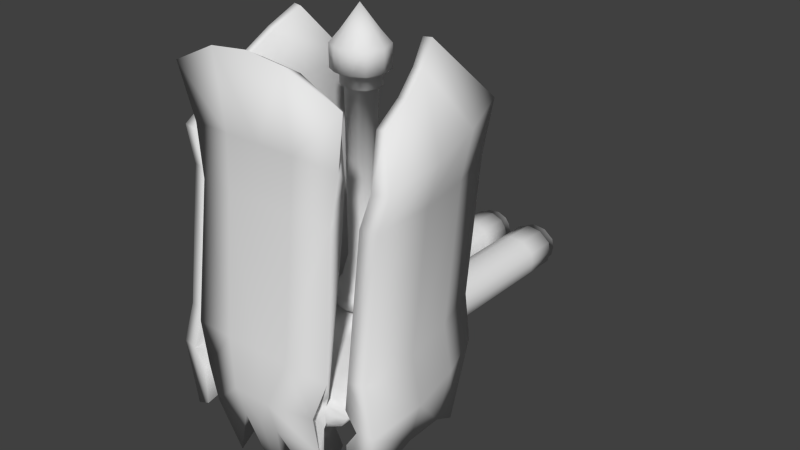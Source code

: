 # Source: IMP-Enemy-Bulk-Blaster.blend  (saved by Blender 2.76.0; exported with 4.5.12 LTS)
import bpy
from mathutils import Matrix  # noqa: F401  (used for matrix-valued properties, if any)

bpy.ops.wm.read_factory_settings(use_empty=True)
scene = bpy.context.scene
scene.name = 'Scene'

# ---- collections
col_collection_1 = bpy.data.collections.new('Collection 1'); scene.collection.children.link(col_collection_1)

# ---- images (referenced by path relative to the original .blend; pixels are not part of the script)
import os
ASSET_DIR = os.environ.get("B2B_ASSET_DIR", "")  # directory of the original .blend (textures are referenced by path, not embedded)
HERE = os.path.dirname(os.path.abspath(__file__))  # packed textures are extracted next to this script under _unpacked/

def load_image(name, relpath, width, height, colorspace="sRGB"):
    """Load a texture the original file referenced (path relative to the .blend, or extracted next to this script)."""
    p = next((c for c in (os.path.join(HERE, relpath), os.path.join(ASSET_DIR, relpath)) if relpath and os.path.exists(c)), "")
    if p:
        img = bpy.data.images.load(p, check_existing=True)
        img.name = name
    else:  # same state as the original file: an image datablock whose file is absent (Cycles renders it pink)
        img = bpy.data.images.new(name, width, height)
        img.source = "FILE"
        img.filepath = "//" + (relpath or name)
    img.colorspace_settings.name = colorspace
    return img
img_bulkblastertex = load_image('BulkBlasterTex', 'BulkBlasterTex.png', 1024, 1024, 'sRGB')

# ---- materials (node trees are filled in below, after node groups)
mat_bulkblastermat = bpy.data.materials.new('BulkBlasterMat')
mat_bulkblastermat.alpha_threshold = 0.0
mat_bulkblastermat.roughness = 0.5

# ---- material node trees
mat_bulkblastermat.use_nodes = True; mat_bulkblastermat.node_tree.nodes.clear()
_N = mat_bulkblastermat.node_tree.nodes; _L = mat_bulkblastermat.node_tree.links
n0 = _N.new('ShaderNodeOutputMaterial'); n0.name = 'Material Output'; n0.location = (300, 300)
n1 = _N.new('ShaderNodeBsdfDiffuse'); n1.name = 'Diffuse BSDF'; n1.location = (10, 300)
n2 = _N.new('ShaderNodeTexImage'); n2.name = 'Image Texture'; n2.location = (-290, 303)
n2.width = 140
n2.image = img_bulkblastertex
_L.new(n1.outputs[0], n0.inputs[0])
n0.is_active_output = True

# ---- world
world_world = bpy.data.worlds.new('World'); scene.world = world_world
world_world.color = (0.05088, 0.05088, 0.05088)
world_world.use_sun_shadow = False
world_world.sun_shadow_jitter_overblur = 0.0
world_world.cycles.sampling_method = 'MANUAL'
world_world.cycles.sample_map_resolution = 256

# ---- meshes
me_cube = bpy.data.meshes.new('Cube')
me_cube.from_pydata([(0.4906, 0.3258, -0.1472), (0.2537, 0.3595, -0.1472), (0.0, 0.3595, -0.1472), (0.4906, -0.3264, -0.1472), (0.2537, -0.3474, -0.1472), (0.0, -0.3356, -0.2629), (0.4906, 0.3258, 0.1472), (0.2537, 0.3595, 0.1472), (0.0, 0.3595, 0.1472), (0.4906, -0.3264, 0.2517), (0.2537, -0.3615, 0.03305), (0.0, -0.35, -0.03641), (0.7276, 0.1627, -0.1472), (0.7679, -0.0003099, -0.1472), (0.7276, -0.1634, -0.1472), (0.7276, 0.1627, 0.1472), (0.7276, -0.1634, 0.1472), (0.9278, -0.1634, 0.8472), (1.222, -0.2482, 2.322), (0.9278, 0.1627, 0.8472), (0.5138, -0.4628, 0.9125), (0.5991, -0.5334, 0.8627), (0.0, 0.3595, 0.8605), (0.2555, 0.3595, 0.7794), (0.5916, 0.3258, 0.8472), (0.1653, -0.2332, -1.116), (0.3211, -0.297, -1.116), (0.5287, -0.2716, -1.116), (0.1649, 0.2641, -1.116), (0.3209, 0.3282, -1.116), (0.5286, 0.303, -1.116), (0.0, -0.1634, -0.3763), (0.0, 0.1627, -0.35), (0.5123, 0.3258, 0.3507), (0.2582, 0.3595, 0.4186), (0.0, 0.3595, 0.3374), (0.0, -0.4266, 0.1671), (0.8388, -0.0003101, 0.3507), (0.7663, -0.1634, 0.3507), (0.6404, 0.3258, 1.363), (0.2648, 0.3595, 1.363), (0.0, 0.3595, 1.363), (0.6245, -0.613, 0.8542), (0.3329, -0.8469, 0.9836), (1.016, -0.1634, 1.363), (1.016, 0.1627, 1.363), (1.016, 0.1627, 1.919), (1.016, -0.1634, 1.919), (0.2648, -0.4266, 1.919), (0.2648, 0.3595, 1.919), (0.6404, 0.3258, 1.919), (0.0, 0.3595, 1.919), (0.0, 0.3595, 2.173), (0.6404, 0.3258, 2.173), (0.2648, 0.3595, 2.173), (0.7211, -0.3264, 2.173), (0.9995, 2.461, 2.247), (0.4846, 2.303, 2.072), (1.016, -0.1634, 2.173), (1.016, 0.1627, 2.173), (0.0, 0.05516, 2.645), (0.2658, 0.05851, 2.645), (0.0, 0.6317, 2.507), (0.4727, 0.6317, 2.507), (1.066, 0.5902, 2.446), (0.2658, -0.4113, 2.515), (0.5286, 0.303, -0.5382), (0.5287, -0.2716, -0.5382), (0.3209, 0.3282, -1.64), (0.5287, -0.2716, -1.64), (0.09146, 0.1654, -0.5382), (0.7232, 0.01572, -0.5382), (0.1653, -0.2332, -1.64), (0.3211, -0.297, -1.64), (0.5286, 0.303, -1.64), (0.0914, -0.1339, -0.5382), (0.1653, -0.2332, -2.26), (0.3211, -0.297, -2.26), (0.09146, 0.1654, -1.116), (0.6956, 0.169, -1.116), (0.6957, -0.1375, -1.116), (0.5287, -0.2716, -2.26), (0.1649, 0.2641, -2.26), (0.3209, 0.3282, -2.26), (0.5286, 0.303, -2.26), (0.0914, -0.1339, -1.116), (0.05469, 0.01575, -1.116), (0.1649, 0.2641, -1.64), (0.5109, -0.2331, -2.713), (0.09146, 0.1654, -1.64), (0.6956, 0.169, -1.64), (0.7232, 0.01572, -1.64), (0.6957, -0.1375, -1.64), (0.3272, -0.2556, -2.713), (0.5109, 0.2645, -2.713), (0.0914, -0.1339, -1.64), (0.05469, 0.01575, -1.64), (0.09146, 0.1654, -2.26), (0.6956, 0.169, -2.26), (0.6957, -0.1375, -2.26), (0.0914, -0.1339, -2.26), (0.05469, 0.01575, -2.26), (0.3429, 0.215, -2.874), (0.478, 0.1986, -2.874), (0.1307, -0.1171, -2.713), (0.8265, -0.2357, 2.276), (0.0, 2.498, 2.325), (0.4846, 2.498, 2.325), (0.0, -0.4113, 2.515), (0.885, -0.516, 2.421), (0.8763, 0.1173, 2.276), (0.6404, -0.8824, 1.766), (0.0, -1.235, 1.619), (0.8763, -0.118, 2.276), (0.2648, -0.6654, 1.912), (0.0, -1.881, 2.131), (0.2648, -0.5958, 2.231), (0.725, -1.345, 2.231), (0.0, -0.0004599, 2.426), (0.0, 2.303, 2.072), (0.8763, -0.000918, 2.299), (0.6342, -0.002612, 2.386), (0.9995, 2.281, 2.062), (1.194, -0.1634, 1.906), (1.222, -0.7942, 2.322), (1.106, -0.1634, 0.8338), (1.106, 0.1627, 0.8338), (1.194, 0.1627, 1.906), (0.9444, 0.1627, 0.3374), (0.9444, -0.1634, 0.3374), (1.194, 0.1627, 1.35), (1.194, -0.1634, 1.35), (1.45, -0.9062, 2.286), (1.087, -0.2482, 0.6917), (1.087, 0.2476, 0.6917), (1.222, 0.2476, 2.322), (0.8418, 0.2476, -0.06307), (0.9521, -0.0003101, -0.06307), (0.8418, -0.2482, -0.06307), (1.222, 0.2476, 1.477), (1.222, -0.2482, 1.477), (1.087, -0.7607, 0.7632), (1.087, 0.6028, 0.6447), (1.222, 0.6028, 2.275), (0.8418, 0.6028, -0.1101), (0.8418, -1.204, 0.1514), (1.222, 0.6028, 1.43), (1.222, -0.6034, 1.477), (1.462, -0.0003102, 0.6556), (1.316, -0.7607, 0.7271), (1.316, 0.6028, 0.6085), (1.45, 0.6028, 2.239), (1.07, 0.6028, -0.1463), (1.07, -1.204, 0.1152), (1.45, 0.6028, 1.393), (1.613, -0.0003102, 1.441), (1.45, -0.6034, 1.441), (0.5286, 0.303, -2.713), (0.3209, 0.3282, -2.713), (0.1649, 0.2641, -2.713), (0.5287, -0.2716, -2.713), (0.3211, -0.297, -2.713), (0.1653, -0.2332, -2.713), (0.09146, 0.1654, -2.713), (0.6956, 0.169, -2.713), (0.6957, -0.1375, -2.713), (0.0914, -0.1339, -2.713), (0.05469, 0.01575, -2.713), (0.3429, 0.215, 0.7253), (0.5109, 0.2645, -2.874), (0.339, 0.127, 0.7253), (0.327, 0.2868, -2.874), (0.5109, -0.2331, -2.874), (0.478, -0.1672, 0.7253), (0.4904, -0.09682, 0.7253), (0.3272, -0.2556, -2.874), (0.4904, 0.1283, 0.7253), (0.1308, 0.1485, -2.874), (0.1307, -0.1171, -2.874), (0.6565, 0.1476, -2.874), (0.6803, 0.01572, -2.874), (0.6565, -0.1162, -2.874), (0.1926, 0.2316, -2.874), (0.193, -0.2006, -2.874), (0.1986, 0.1134, -2.874), (0.1746, 0.01574, -2.874), (0.6025, 0.01572, -2.874), (0.5851, -0.08128, -2.874), (0.2443, -0.1433, -2.874), (0.478, 0.1986, 0.7253), (0.343, -0.1837, 0.7253), (0.339, -0.09549, 0.7253), (0.1986, 0.1134, 0.7253), (0.1986, -0.08191, 0.7253), (0.5851, 0.1127, 0.7253), (0.6025, 0.01572, 0.7253), (0.5851, -0.08128, 0.7253), (0.244, 0.1744, 0.7253), (0.2443, -0.1433, 0.7253), (0.885, 0.06326, 2.514), (0.5048, 3.177, 2.282), (0.0, 3.177, 2.282), (0.0, 2.981, 2.029), (0.5048, 2.981, 2.029), (1.02, 2.959, 2.018), (1.108, 3.14, 2.204), (0.5324, 4.067, 2.124), (0.0, 4.128, 2.127), (0.0, 4.27, 2.378), (0.5324, 4.209, 2.374), (1.047, 3.687, 2.095), (1.261, 3.868, 2.28), (0.1314, 0.3595, 0.8442), (0.1333, 0.3595, 0.3537), (0.3127, 0.3595, 0.599), (0.1282, 0.4723, 0.9573), (0.0, 0.4723, 0.9811), (0.1314, 0.4723, 0.8442), (0.0, 0.4723, 0.8605), (0.1333, 0.4723, 0.3537), (0.0, 0.4723, 0.3374), (0.3127, 0.4723, 0.599), (0.2555, 0.4723, 0.7794), (0.1282, 0.6905, 0.9573), (0.2582, 0.4723, 0.4186), (0.0, 0.6905, 0.9811), (0.1308, 0.4723, 0.2406), (0.0, 0.4723, 0.2168), (0.393, 0.4723, 0.599), (0.3094, 0.4723, 0.8625), (0.1049, 0.6905, 0.862), (0.3134, 0.4723, 0.3354), (0.0, 0.6905, 0.8795), (0.1308, 0.6905, 0.2406), (0.0, 0.6905, 0.2168), (0.393, 0.6905, 0.599), (0.3094, 0.6905, 0.8625), (0.1089, 0.9017, 0.8084), (0.3134, 0.6905, 0.3354), (0.0, 0.9017, 0.8223), (0.1069, 0.6905, 0.3359), (0.0, 0.6905, 0.3184), (0.2993, 0.6905, 0.599), (0.2379, 0.6905, 0.7924), (0.08339, 1.12, 0.7598), (0.2409, 0.6905, 0.4055), (0.0, 1.12, 0.7705), (0.1104, 0.9017, 0.3895), (0.0, 0.9017, 0.3756), (0.2636, 0.9017, 0.599), (0.2148, 0.9017, 0.753), (0.08339, 1.531, 0.7598), (0.2171, 0.9017, 0.4449), (0.0, 1.531, 0.7705), (0.0846, 1.12, 0.4381), (0.0, 1.12, 0.4274), (0.2023, 1.12, 0.599), (0.1648, 1.12, 0.7173), (0.08339, 3.402, 0.7598), (0.1665, 1.12, 0.4807), (0.0, 3.402, 0.7705), (0.0846, 1.531, 0.4381), (0.0, 1.531, 0.4274), (0.2023, 1.531, 0.599), (0.1648, 1.531, 0.7173), (0.1047, 3.402, 0.803), (0.1665, 1.531, 0.4807), (0.0, 3.402, 0.8165), (0.08461, 3.402, 0.4381), (0.0, 3.402, 0.4274), (0.2023, 3.402, 0.599), (0.1648, 3.402, 0.7173), (0.1047, 3.603, 0.803), (0.1665, 3.402, 0.4807), (0.0, 3.603, 0.8165), (0.1062, 3.402, 0.395), (0.0, 3.402, 0.3814), (0.2554, 3.402, 0.599), (0.2079, 3.402, 0.749), (0.132, 3.603, 0.9158), (0.2101, 3.402, 0.4489), (0.0, 3.603, 0.9368), (0.1062, 3.603, 0.395), (0.0, 3.603, 0.3814), (0.2554, 3.603, 0.599), (0.2079, 3.603, 0.749), (0.132, 3.908, 0.9158), (0.2101, 3.603, 0.4489), (0.0, 3.908, 0.9368), (0.1344, 3.603, 0.2822), (0.0, 3.603, 0.2611), (0.3661, 3.603, 0.599), (0.2923, 3.603, 0.8319), (0.08317, 4.07, 0.7999), (0.2958, 3.603, 0.366), (0.0, 4.07, 0.8132), (0.1344, 3.908, 0.2822), (0.0, 3.908, 0.2611), (0.3661, 3.908, 0.599), (0.2923, 3.908, 0.8319), (0.2958, 3.908, 0.366), (0.08468, 4.07, 0.398), (0.0, 4.07, 0.3847), (0.2317, 4.07, 0.599), (0.1848, 4.07, 0.7467), (0.187, 4.07, 0.4512), (0.0, 4.393, 0.599), (1.07, 2.444, -0.3934), (0.8418, 2.444, -0.3572), (1.316, 2.444, 0.3614), (1.087, 2.444, 0.3976), (1.45, 2.444, 1.146), (1.222, 2.444, 1.183), (1.222, 2.444, 2.028), (1.45, 2.444, 1.992), (1.22, 3.242, -0.396), (0.9921, 3.237, -0.3602), (1.466, 3.138, 0.3515), (1.238, 3.133, 0.3873), (1.6, 3.029, 1.129), (1.372, 3.024, 1.165), (1.372, 2.907, 2.002), (1.6, 2.912, 1.966), (1.052, 4.185, 0.596), (0.9317, 4.174, 0.6116), (1.182, 3.954, 0.9207), (1.061, 3.943, 0.9362), (1.253, 3.714, 1.258), (1.132, 3.702, 1.274), (1.132, 3.444, 1.637), (1.253, 3.455, 1.622), (0.5991, -0.4628, 0.8627), (0.5138, -0.613, 0.9125), (0.6654, -0.5217, 0.8218), (0.4846, -0.5217, 0.5334), (0.2666, -0.5217, 0.2977), (0.0, -0.5217, 0.2381), (0.7742, -0.5217, 1.265), (0.5345, -0.7396, 0.9068), (0.2722, -0.5217, 1.742), (0.0, -0.5217, 1.742), (0.5946, -0.5217, 1.742), (0.4513, -0.5334, 0.627), (0.2731, -0.5334, 0.4343), (0.0, -0.5334, 0.3856), (0.688, -0.5334, 1.225), (0.2776, -0.5334, 1.615), (0.0, -0.5334, 1.615), (0.5412, -0.5334, 1.615), (0.4513, -0.4628, 0.627), (0.2731, -0.4628, 0.4343), (0.0, -0.4628, 0.3856), (0.688, -0.4628, 1.225), (0.2776, -0.4628, 1.615), (0.0, -0.4628, 1.615), (0.5412, -0.4628, 1.615), (0.406, -0.4628, 0.7406), (0.2761, -0.4628, 0.6001), (0.0, -0.4628, 0.5646), (0.5786, -0.4628, 1.177), (0.2794, -0.4628, 1.461), (0.0, -0.4628, 1.461), (0.4716, -0.4628, 1.461), (0.406, -0.613, 0.7406), (0.2761, -0.613, 0.6001), (0.0, -0.613, 0.5646), (0.5786, -0.613, 1.177), (0.2794, -0.613, 1.461), (0.0, -0.613, 1.461), (0.4716, -0.613, 1.461), (0.4699, -0.613, 0.6076), (0.2834, -0.613, 0.4059), (0.0, -0.613, 0.3549), (0.7176, -0.613, 1.233), (0.2882, -0.613, 1.642), (0.0, -0.613, 1.642), (0.564, -0.613, 1.642), (0.4222, -0.7396, 0.7277), (0.2868, -0.7396, 0.5813), (0.0, -0.7396, 0.5442), (0.6021, -0.7396, 1.182), (0.0, -0.894, 1.046), (0.2903, -0.7396, 1.479), (0.0, -0.7396, 1.479), (0.4905, -0.7396, 1.479), (0.2823, -0.8469, 0.903), (0.2214, -0.8469, 0.8371), (0.0, -0.8469, 0.8204), (0.3633, -0.8469, 1.107), (0.223, -0.8469, 1.241), (0.0, -0.8469, 1.241), (0.3131, -0.8469, 1.241), (0.7953, -0.0003101, 0.1472), (0.7229, -0.4266, 0.8472), (0.0, -0.0003098, -0.4201), (0.5123, -0.4266, 0.5112), (0.2583, -0.4266, 0.2366), (0.7663, 0.1627, 0.3507), (0.8497, -0.4266, 1.363), (1.123, -0.0003101, 1.919), (0.0, -0.4266, 1.919), (0.6404, -0.4266, 1.919), (1.123, -0.0003101, 2.173), (0.3209, 0.3282, -0.5382), (0.1649, 0.2641, -0.5382), (0.3211, -0.297, -0.5382), (0.1653, -0.2332, -0.5382), (0.6956, 0.169, -0.5382), (0.6957, -0.1375, -0.5382), (0.327, 0.2868, -2.713), (0.05469, 0.01575, -0.5382), (0.7232, 0.01572, -1.116), (0.193, -0.2006, -2.713), (0.7232, 0.01572, -2.26), (0.1926, 0.2316, -2.713), (0.478, -0.1672, -2.874), (0.1308, 0.1485, -2.713), (0.6565, 0.1476, -2.713), (0.6803, 0.01572, -2.713), (0.6565, -0.1162, -2.713), (0.09817, 0.01575, -2.713), (0.9876, 0.3306, 2.346), (0.4727, 0.3549, 2.347), (0.0, 0.3549, 2.347), (0.9537, -0.0003518, 2.276), (1.301, -0.0003101, 1.906), (1.017, -0.0003101, 0.3374), (1.385, -0.0003101, 2.322), (1.613, -0.0003102, 2.286), (1.181, -0.0003102, -0.09922), (0.7232, 0.01572, -2.713), (0.4904, 0.01582, 0.7253), (0.09817, 0.01575, -2.874), (0.343, -0.1837, -2.874), (0.1986, -0.08191, -2.874), (0.5851, 0.1127, -2.874), (0.244, 0.1744, -2.874), (0.339, 0.01595, 0.7253), (0.1746, 0.01574, 0.7253)], [], [(6, 0, 1, 7), (7, 1, 2, 8), (3, 9, 10, 4), (4, 10, 11, 5), (6, 7, 34, 33), (0, 6, 15, 12), (3, 14, 16, 9), (7, 8, 35, 213, 34), (19, 45, 130, 126), (212, 23, 222, 217), (33, 34, 214, 23, 24), (24, 23, 40, 39), (47, 44, 131, 123), (23, 212, 22, 41, 40), (44, 17, 125, 131), (19, 24, 39, 45), (39, 40, 49, 50), (40, 41, 51, 49), (45, 39, 50, 46), (62, 63, 107, 106), (50, 49, 54, 53), (49, 51, 52, 54), (46, 50, 53, 59), (55, 117, 111), (55, 58, 113, 105), (121, 199, 109), (29, 30, 74, 68), (25, 85, 95, 72), (28, 29, 68, 87), (26, 25, 72, 73), (80, 27, 69, 92), (27, 26, 73, 69), (86, 78, 89, 96), (30, 79, 90, 74), (78, 28, 87, 89), (85, 86, 96, 95), (69, 73, 77, 81), (72, 95, 100, 76), (87, 68, 83, 82), (92, 69, 81, 99), (68, 74, 84, 83), (96, 89, 97, 101), (74, 90, 98, 84), (73, 72, 76, 77), (89, 87, 82, 97), (95, 96, 101, 100), (81, 77, 161, 160), (76, 100, 166, 162), (77, 76, 162, 161), (99, 81, 160, 165), (83, 84, 157, 158), (101, 97, 163, 167), (84, 98, 164, 157), (82, 83, 158, 159), (97, 82, 159, 163), (100, 101, 167, 166), (88, 93, 175, 172), (122, 57, 203, 204), (200, 205, 211, 209), (204, 203, 206, 210), (63, 64, 56, 107), (57, 119, 202, 203), (56, 122, 204, 205), (62, 60, 61, 63), (63, 61, 199, 64), (61, 65, 109), (61, 60, 108, 65), (116, 117, 65), (115, 116, 65), (112, 114, 115), (120, 121, 105, 113), (114, 48, 111), (114, 111, 116), (48, 114, 112), (105, 109, 117), (128, 126, 134, 136), (126, 130, 139, 134), (130, 127, 135, 139), (17, 38, 129, 125), (45, 46, 127, 130), (136, 134, 142, 144), (134, 139, 146, 142), (139, 135, 143, 146), (131, 125, 133, 140), (125, 129, 138, 133), (123, 131, 140, 18), (152, 144, 308, 307), (150, 152, 307, 309), (144, 142, 310, 308), (140, 133, 141, 147), (133, 138, 145, 141), (18, 140, 147, 124), (149, 148, 155, 156), (148, 150, 154, 155), (147, 141, 149, 156), (141, 145, 153, 149), (124, 147, 156, 132), (93, 88, 160, 161), (180, 181, 187, 186), (171, 169, 103, 102), (186, 187, 196, 195), (102, 103, 189, 168), (174, 173, 190, 191), (191, 190, 198, 193), (168, 170, 192, 197), (189, 176, 170, 168), (176, 189, 194), (174, 196, 173), (107, 56, 205, 200), (106, 107, 200, 201), (206, 207, 208, 209), (203, 202, 207, 206), (201, 200, 209, 208), (205, 204, 210, 211), (213, 35, 220, 219), (214, 34, 224, 221), (34, 213, 219, 224), (218, 217, 215, 216), (222, 221, 228, 229), (217, 222, 229, 215), (221, 224, 231, 228), (22, 212, 217, 218), (23, 214, 221, 222), (231, 226, 233, 238), (216, 215, 223, 225), (229, 228, 235, 236), (215, 229, 236, 223), (224, 219, 226, 231), (219, 220, 227, 226), (233, 234, 241, 240), (238, 233, 240, 245), (225, 223, 230, 232), (236, 235, 242, 243), (226, 227, 234, 233), (228, 231, 238, 235), (242, 245, 252, 249), (240, 241, 248, 247), (245, 240, 247, 252), (232, 230, 237, 239), (235, 238, 245, 242), (223, 236, 243, 230), (237, 250, 257, 244), (249, 252, 259, 256), (247, 248, 255, 254), (252, 247, 254, 259), (230, 243, 250, 237), (243, 242, 249, 250), (244, 257, 264, 251), (256, 259, 266, 263), (254, 255, 262, 261), (259, 254, 261, 266), (250, 249, 256, 257), (239, 237, 244, 246), (251, 264, 271, 258), (263, 266, 273, 270), (261, 262, 269, 268), (266, 261, 268, 273), (257, 256, 263, 264), (246, 244, 251, 253), (271, 270, 277, 278), (258, 271, 278, 265), (270, 273, 280, 277), (268, 269, 276, 275), (264, 263, 270, 271), (253, 251, 258, 260), (278, 277, 284, 285), (265, 278, 285, 272), (277, 280, 287, 284), (275, 276, 283, 282), (260, 258, 265, 267), (273, 268, 275, 280), (287, 282, 289, 294), (285, 284, 291, 292), (272, 285, 292, 279), (284, 287, 294, 291), (280, 275, 282, 287), (267, 265, 272, 274), (294, 289, 296, 300), (292, 291, 298, 299), (279, 292, 299, 286), (291, 294, 300, 298), (274, 272, 279, 281), (282, 283, 290, 289), (288, 286, 293, 295), (299, 298, 303, 304), (286, 299, 304, 293), (298, 300, 305, 303), (289, 290, 297, 296), (281, 279, 286, 288), (300, 296, 301, 305), (296, 297, 302, 301), (309, 307, 315, 317), (314, 311, 319, 322), (307, 308, 316, 315), (142, 146, 312, 310), (154, 150, 309, 311), (146, 143, 313, 312), (151, 154, 311, 314), (143, 151, 314, 313), (316, 318, 326, 324), (318, 320, 328, 326), (320, 321, 329, 328), (313, 314, 322, 321), (311, 309, 317, 319), (312, 313, 321, 320), (310, 312, 320, 318), (308, 310, 318, 316), (324, 326, 325, 323), (326, 328, 327, 325), (328, 329, 330, 327), (315, 316, 324, 323), (322, 319, 327, 330), (317, 315, 323, 325), (321, 322, 330, 329), (319, 317, 325, 327), (206, 209, 211), (211, 210, 206), (336, 335, 343, 344), (339, 340, 347, 346), (335, 334, 342, 343), (333, 337, 345, 21), (337, 341, 348, 345), (334, 333, 21, 342), (21, 345, 352, 331), (345, 348, 355, 352), (342, 21, 331, 349), (348, 346, 353, 355), (344, 343, 350, 351), (346, 347, 354, 353), (341, 339, 346, 348), (355, 353, 360, 362), (351, 350, 357, 358), (353, 354, 361, 360), (350, 349, 356, 357), (331, 352, 359, 20), (352, 355, 362, 359), (343, 342, 349, 350), (357, 356, 363, 364), (20, 359, 366, 332), (359, 362, 369, 366), (356, 20, 332, 363), (362, 360, 367, 369), (358, 357, 364, 365), (349, 331, 20, 356), (369, 367, 374, 376), (365, 364, 371, 372), (367, 368, 375, 374), (364, 363, 370, 371), (332, 366, 373, 42), (366, 369, 376, 373), (360, 361, 368, 367), (372, 371, 378, 379), (374, 375, 383, 382), (371, 370, 377, 378), (42, 373, 380, 338), (373, 376, 384, 380), (370, 42, 338, 377), (363, 332, 42, 370), (380, 384, 391, 388), (377, 338, 43, 385), (384, 382, 389, 391), (379, 378, 386, 387), (382, 383, 390, 389), (378, 377, 385, 386), (376, 374, 382, 384), (338, 380, 388, 43), (114, 116, 115), (117, 109, 65), (199, 61, 109), (108, 115, 65), (55, 105, 117), (111, 117, 116), (2, 1, 403, 404), (32, 2, 404, 70), (394, 32, 70, 410), (1, 0, 66, 403), (31, 394, 410, 75), (13, 14, 408, 71), (4, 5, 406, 405), (0, 12, 407, 66), (12, 13, 71, 407), (3, 4, 405, 67), (9, 16, 38, 395), (11, 10, 396, 36), (15, 6, 33, 397), (16, 392, 37, 38), (10, 9, 395, 396), (12, 15, 392, 13), (13, 392, 16, 14), (5, 31, 75, 406), (14, 3, 67, 408), (392, 15, 397, 37), (393, 398, 337, 333), (395, 38, 17, 393), (38, 37, 426, 129), (397, 33, 24, 19), (36, 396, 335, 336), (401, 48, 339, 341), (396, 395, 334, 335), (393, 17, 44, 398), (398, 401, 341, 337), (397, 19, 126, 128), (398, 44, 47, 401), (48, 400, 340, 339), (37, 397, 128, 426), (47, 399, 402, 58), (121, 421, 64), (401, 47, 58, 55), (399, 46, 59, 402), (54, 52, 423, 422), (59, 53, 421, 110), (53, 54, 422, 421), (402, 59, 110, 424), (58, 402, 424, 113), (75, 410, 86, 85), (67, 405, 26, 27), (406, 75, 85, 25), (71, 408, 80, 411), (404, 403, 29, 28), (408, 67, 27, 80), (407, 71, 411, 79), (403, 66, 30, 29), (410, 70, 78, 86), (66, 407, 79, 30), (405, 406, 25, 26), (70, 404, 28, 78), (411, 80, 92, 91), (79, 411, 91, 90), (91, 92, 99, 413), (90, 91, 413, 98), (413, 99, 165, 430), (98, 413, 430, 164), (93, 412, 183, 175), (418, 419, 181, 180), (420, 416, 177, 432), (417, 418, 180, 179), (104, 420, 432, 178), (414, 409, 171, 182), (419, 88, 172, 181), (416, 414, 182, 177), (412, 104, 178, 183), (409, 94, 169, 171), (94, 417, 179, 169), (64, 421, 122, 56), (421, 422, 57, 122), (120, 424, 110), (422, 423, 119, 57), (424, 120, 113), (110, 421, 121, 120), (425, 123, 18, 427), (127, 425, 427, 135), (129, 426, 137, 138), (399, 47, 123, 425), (46, 399, 425, 127), (137, 136, 144), (427, 18, 124), (135, 427, 143), (426, 128, 136, 137), (137, 144, 152, 429), (427, 124, 132, 428), (143, 427, 428, 151), (138, 137, 145), (153, 429, 148, 149), (429, 152, 150, 148), (156, 155, 428, 132), (155, 154, 151, 428), (145, 137, 429, 153), (94, 409, 158, 157), (409, 414, 159, 158), (412, 93, 161, 162), (414, 416, 163, 159), (418, 417, 164, 430), (419, 418, 430, 165), (104, 412, 162, 166), (420, 104, 166, 167), (416, 420, 167, 163), (417, 94, 157, 164), (88, 419, 165, 160), (432, 177, 184, 185), (172, 175, 433, 415), (179, 180, 186, 435), (178, 432, 185, 434), (182, 171, 102, 436), (181, 172, 415, 187), (177, 182, 436, 184), (183, 178, 434, 188), (169, 179, 435, 103), (175, 183, 188, 433), (185, 184, 192, 438), (415, 433, 190, 173), (435, 186, 195, 194), (434, 185, 438, 193), (436, 102, 168, 197), (187, 415, 173, 196), (184, 436, 197, 192), (188, 434, 193, 198), (103, 435, 194, 189), (433, 188, 198, 190), (170, 437, 438, 192), (437, 191, 193, 438), (176, 431, 437, 170), (431, 174, 191, 437), (194, 195, 431, 176), (195, 196, 174, 431), (305, 301, 306), (295, 293, 306), (304, 303, 306), (293, 304, 306), (301, 302, 306), (303, 305, 306), (395, 393, 333, 334), (391, 389, 381), (387, 386, 381), (389, 390, 381), (386, 385, 381), (43, 388, 381), (388, 391, 381), (385, 43, 381), (401, 55, 111), (48, 401, 111), (400, 48, 112), (105, 121, 109), (199, 121, 64)])
me_cube.polygons.foreach_set('use_smooth', [True] * 423)
_uv = me_cube.uv_layers.new(name='UVMap')
_uv.uv.foreach_set('vector', [0.5274, 0.3453, 0.5274, 0.3185, 0.549, 0.3184, 0.5491, 0.3451, 0.5491, 0.3451, 0.549, 0.3184, 0.5719, 0.3185, 0.5719, 0.345, 0.4949, 0.665, 0.4813, 0.7007, 0.4674, 0.6724, 0.4742, 0.6564, 0.4742, 0.6564, 0.4674, 0.6724, 0.448, 0.6566, 0.4563, 0.637, 0.5274, 0.3453, 0.5491, 0.3451, 0.5489, 0.3696, 0.5256, 0.3638, 0.5274, 0.3185, 0.5274, 0.3453, 0.5009, 0.3451, 0.5016, 0.3184, 0.4949, 0.665, 0.52, 0.6741, 0.5111, 0.7007, 0.4813, 0.7007, 0.5491, 0.3451, 0.5719, 0.345, 0.572, 0.3621, 0.5601, 0.3636, 0.5489, 0.3696, 0.4854, 0.4094, 0.4782, 0.4579, 0.461, 0.4559, 0.4691, 0.4086, 0.5503, 0.2555, 0.5635, 0.2555, 0.5635, 0.2662, 0.5503, 0.2662, 0.5256, 0.3638, 0.5489, 0.3696, 0.5444, 0.3859, 0.5497, 0.4021, 0.5194, 0.4091, 0.5194, 0.4091, 0.5497, 0.4021, 0.5515, 0.4551, 0.5164, 0.4573, 0.545, 0.966, 0.6028, 0.9714, 0.6021, 0.9886, 0.5481, 0.9843, 0.5497, 0.4021, 0.5612, 0.4074, 0.573, 0.4082, 0.5753, 0.4532, 0.5515, 0.4551, 0.6028, 0.9714, 0.652, 0.9712, 0.6505, 0.9876, 0.6021, 0.9886, 0.4854, 0.4094, 0.5194, 0.4091, 0.5164, 0.4573, 0.4782, 0.4579, 0.5164, 0.4573, 0.5515, 0.4551, 0.5567, 0.5062, 0.52, 0.512, 0.5515, 0.4551, 0.5753, 0.4532, 0.5808, 0.5026, 0.5567, 0.5062, 0.4782, 0.4579, 0.5164, 0.4573, 0.52, 0.512, 0.4741, 0.5188, 0.07768, 0.5036, 0.07862, 0.4575, 0.2747, 0.4571, 0.2797, 0.5036, 0.52, 0.512, 0.5567, 0.5062, 0.5609, 0.5294, 0.5247, 0.5374, 0.5567, 0.5062, 0.5808, 0.5026, 0.5847, 0.5249, 0.5609, 0.5294, 0.4741, 0.5188, 0.52, 0.512, 0.5247, 0.5374, 0.4783, 0.5501, 0.6977, 0.0004171, 0.6686, 0.04825, 0.6686, 0.0485, 0.5334, 0.9242, 0.522, 0.9531, 0.5108, 0.9408, 0.5193, 0.9323, 0.7662, 0.0004171, 0.78, 0.04368, 0.7027, 0.04052, 0.6452, 0.6032, 0.6248, 0.6032, 0.6252, 0.5523, 0.6454, 0.5525, 0.9186, 0.1625, 0.9066, 0.1625, 0.9068, 0.1115, 0.9188, 0.1116, 0.6615, 0.6032, 0.6452, 0.6032, 0.6454, 0.5525, 0.6616, 0.5525, 0.935, 0.1625, 0.9186, 0.1625, 0.9188, 0.1116, 0.9351, 0.1117, 0.9762, 0.1624, 0.9553, 0.1625, 0.9553, 0.1117, 0.9759, 0.1115, 0.9553, 0.1625, 0.935, 0.1625, 0.9351, 0.1117, 0.9553, 0.1117, 0.6884, 0.6032, 0.6735, 0.6032, 0.6734, 0.5525, 0.6882, 0.5523, 0.6248, 0.6032, 0.6039, 0.6031, 0.6043, 0.552, 0.6252, 0.5523, 0.6735, 0.6032, 0.6615, 0.6032, 0.6616, 0.5525, 0.6734, 0.5525, 0.9066, 0.1625, 0.8915, 0.1624, 0.8918, 0.1112, 0.9068, 0.1115, 0.9553, 0.1117, 0.9351, 0.1117, 0.9358, 0.05331, 0.955, 0.05343, 0.9188, 0.1116, 0.9068, 0.1115, 0.9085, 0.05185, 0.9202, 0.05265, 0.6616, 0.5525, 0.6454, 0.5525, 0.646, 0.4943, 0.6615, 0.4942, 0.9759, 0.1115, 0.9553, 0.1117, 0.955, 0.05343, 0.9751, 0.05266, 0.6454, 0.5525, 0.6252, 0.5523, 0.6268, 0.4937, 0.646, 0.4943, 0.6882, 0.5523, 0.6734, 0.5525, 0.6729, 0.4937, 0.6872, 0.493, 0.6252, 0.5523, 0.6043, 0.552, 0.6067, 0.4921, 0.6268, 0.4937, 0.9351, 0.1117, 0.9188, 0.1116, 0.9202, 0.05265, 0.9358, 0.05331, 0.6734, 0.5525, 0.6616, 0.5525, 0.6615, 0.4942, 0.6729, 0.4937, 0.9068, 0.1115, 0.8918, 0.1112, 0.8935, 0.05057, 0.9085, 0.05185, 0.955, 0.05343, 0.9358, 0.05331, 0.9367, 0.01535, 0.9531, 0.01572, 0.9202, 0.05265, 0.9085, 0.05185, 0.9135, 0.01215, 0.9236, 0.01422, 0.9358, 0.05331, 0.9202, 0.05265, 0.9236, 0.01422, 0.9367, 0.01535, 0.9751, 0.05266, 0.955, 0.05343, 0.9531, 0.01572, 0.9705, 0.01469, 0.646, 0.4943, 0.6268, 0.4937, 0.6293, 0.4557, 0.6456, 0.4565, 0.6872, 0.493, 0.6729, 0.4937, 0.6689, 0.4548, 0.6829, 0.4512, 0.6268, 0.4937, 0.6067, 0.4921, 0.6119, 0.4533, 0.6293, 0.4557, 0.6615, 0.4942, 0.646, 0.4943, 0.6456, 0.4565, 0.6588, 0.4563, 0.6729, 0.4937, 0.6615, 0.4942, 0.6588, 0.4563, 0.6689, 0.4548, 0.9085, 0.05185, 0.8935, 0.05057, 0.8999, 0.007879, 0.9135, 0.01215, 0.4628, 0.2662, 0.4441, 0.2662, 0.4456, 0.251, 0.4608, 0.2515, 0.255, 0.3836, 0.262, 0.3311, 0.327, 0.3457, 0.3159, 0.3872, 0.3357, 0.4488, 0.3284, 0.4017, 0.3608, 0.4045, 0.3916, 0.4091, 0.3159, 0.3872, 0.327, 0.3457, 0.3879, 0.3907, 0.3578, 0.3947, 0.07862, 0.4575, 0.07843, 0.3954, 0.2703, 0.4044, 0.2747, 0.4571, 0.262, 0.3311, 0.2704, 0.2795, 0.3473, 0.2976, 0.327, 0.3457, 0.2703, 0.4044, 0.255, 0.3836, 0.3159, 0.3872, 0.3284, 0.4017, 0.07768, 0.5036, 0.01331, 0.5019, 0.01444, 0.4777, 0.07862, 0.4575, 0.07862, 0.4575, 0.01444, 0.4777, 0.02043, 0.409, 0.07843, 0.3954, 0.7591, 0.1462, 0.6846, 0.1226, 0.7027, 0.04052, 0.6917, 0.4333, 0.6688, 0.4437, 0.6494, 0.4022, 0.6722, 0.3915, 0.6441, 0.094, 0.6686, 0.04825, 0.6846, 0.1226, 0.5886, 0.272, 0.6768, 0.3598, 0.6722, 0.3915, 0.6666, 0.272, 0.6915, 0.3326, 0.5886, 0.272, 0.5002, 0.9447, 0.4907, 0.9224, 0.5193, 0.9323, 0.5108, 0.9408, 0.6388, 0.05631, 0.6256, 0.03422, 0.6686, 0.0485, 0.6388, 0.05631, 0.6686, 0.0485, 0.6441, 0.094, 0.7102, 0.3454, 0.6915, 0.3326, 0.6666, 0.272, 0.7197, 0.004912, 0.7027, 0.04052, 0.6686, 0.04825, 0.01689, 0.1911, 0.01881, 0.1436, 0.02628, 0.157, 0.0238, 0.2261, 0.01881, 0.1436, 0.02088, 0.09432, 0.0293, 0.08284, 0.02628, 0.157, 0.02088, 0.09432, 0.02263, 0.04377, 0.03218, 0.01106, 0.0293, 0.08284, 0.652, 0.9712, 0.6996, 0.965, 0.6979, 0.9812, 0.6505, 0.9876, 0.4782, 0.4579, 0.4741, 0.5188, 0.4558, 0.5105, 0.461, 0.4559, 0.0238, 0.2261, 0.02628, 0.157, 0.05968, 0.163, 0.0532, 0.2372, 0.02628, 0.157, 0.0293, 0.08284, 0.0626, 0.08807, 0.05968, 0.163, 0.0293, 0.08284, 0.03218, 0.01106, 0.06376, 0.00732, 0.0626, 0.08807, 0.5488, 0.1509, 0.543, 0.09848, 0.5499, 0.0842, 0.5586, 0.1625, 0.543, 0.09848, 0.539, 0.05065, 0.5446, 0.0182, 0.5499, 0.0842, 0.5541, 0.2042, 0.5488, 0.1509, 0.5586, 0.1625, 0.5664, 0.2391, 0.05835, 0.7641, 0.06002, 0.7423, 0.2349, 0.7593, 0.2332, 0.7811, 0.07802, 0.5844, 0.0812, 0.5252, 0.2577, 0.5246, 0.2552, 0.5841, 0.0532, 0.2372, 0.05968, 0.163, 0.2327, 0.1949, 0.2282, 0.2711, 0.5586, 0.1625, 0.5499, 0.0842, 0.6026, 0.08264, 0.5952, 0.1594, 0.5499, 0.0842, 0.5446, 0.0182, 0.6247, 0.0004171, 0.6026, 0.08264, 0.5664, 0.2391, 0.5586, 0.1625, 0.5952, 0.1594, 0.6155, 0.2464, 0.4409, 0.07106, 0.5143, 0.07629, 0.5049, 0.1513, 0.4467, 0.1411, 0.01899, 0.5841, 0.07802, 0.5844, 0.0685, 0.6601, 0.008788, 0.6588, 0.8915, 0.5321, 0.8829, 0.4623, 0.9047, 0.4603, 0.9133, 0.53, 0.8829, 0.4623, 0.8621, 0.3901, 0.8839, 0.3881, 0.9047, 0.4603, 0.8845, 0.6138, 0.8915, 0.5321, 0.9133, 0.53, 0.9088, 0.6148, 0.937, 0.01206, 0.9528, 0.01216, 0.9531, 0.01572, 0.9367, 0.01535, 0.4861, 0.2429, 0.4757, 0.2488, 0.4727, 0.2422, 0.481, 0.2372, 0.624, 0.6749, 0.6394, 0.6759, 0.6376, 0.6826, 0.6247, 0.6811, 0.7279, 0.2721, 0.7372, 0.2721, 0.7412, 0.6056, 0.7314, 0.6119, 0.8229, 0.272, 0.8368, 0.272, 0.8348, 0.6022, 0.8236, 0.6009, 0.7507, 0.6079, 0.7535, 0.6018, 0.7647, 0.6006, 0.7666, 0.6092, 0.7666, 0.6092, 0.7647, 0.6006, 0.7735, 0.6014, 0.7803, 0.6042, 0.8236, 0.6009, 0.8217, 0.6094, 0.8079, 0.6043, 0.8148, 0.6016, 0.8348, 0.6022, 0.8376, 0.6083, 0.8217, 0.6094, 0.8236, 0.6009, 0.8376, 0.6083, 0.8348, 0.6022, 0.847, 0.6061, 0.7507, 0.6079, 0.7412, 0.6056, 0.7535, 0.6018, 0.2747, 0.4571, 0.2703, 0.4044, 0.3284, 0.4017, 0.3357, 0.4488, 0.2797, 0.5036, 0.2747, 0.4571, 0.3357, 0.4488, 0.3549, 0.4965, 0.3879, 0.3907, 0.4376, 0.3815, 0.4387, 0.4165, 0.3916, 0.4091, 0.327, 0.3457, 0.3473, 0.2976, 0.4376, 0.3815, 0.3879, 0.3907, 0.3549, 0.4965, 0.3357, 0.4488, 0.3916, 0.4091, 0.4387, 0.4165, 0.3284, 0.4017, 0.3159, 0.3872, 0.3578, 0.3947, 0.3608, 0.4045, 0.5058, 0.2662, 0.4931, 0.2662, 0.4931, 0.2555, 0.5058, 0.2555, 0.5369, 0.2662, 0.5191, 0.2662, 0.5191, 0.2555, 0.5369, 0.2555, 0.5191, 0.2662, 0.5058, 0.2662, 0.5058, 0.2555, 0.5191, 0.2555, 0.7797, 0.7181, 0.7836, 0.7044, 0.7933, 0.71, 0.7919, 0.7225, 0.7867, 0.6904, 0.784, 0.6704, 0.7917, 0.6667, 0.795, 0.6932, 0.7836, 0.7044, 0.7867, 0.6904, 0.795, 0.6932, 0.7933, 0.71, 0.6823, 0.7127, 0.6848, 0.6941, 0.6929, 0.6913, 0.6896, 0.716, 0.5378, 0.2555, 0.5503, 0.2555, 0.5503, 0.2662, 0.5378, 0.2662, 0.5635, 0.2555, 0.5814, 0.2555, 0.5814, 0.2662, 0.5635, 0.2662, 0.6929, 0.6913, 0.6912, 0.6738, 0.7109, 0.6729, 0.7095, 0.6897, 0.7919, 0.7225, 0.7933, 0.71, 0.8131, 0.7096, 0.8145, 0.7225, 0.795, 0.6932, 0.7917, 0.6667, 0.8157, 0.6671, 0.8117, 0.6921, 0.7933, 0.71, 0.795, 0.6932, 0.8117, 0.6921, 0.8131, 0.7096, 0.6848, 0.6941, 0.6812, 0.6797, 0.6912, 0.6738, 0.6929, 0.6913, 0.6812, 0.6797, 0.6767, 0.6653, 0.6894, 0.6603, 0.6912, 0.6738, 0.7109, 0.6729, 0.7122, 0.6603, 0.7223, 0.6639, 0.7199, 0.6748, 0.7095, 0.6897, 0.7109, 0.6729, 0.7199, 0.6748, 0.7189, 0.69, 0.8145, 0.7225, 0.8131, 0.7096, 0.8223, 0.7074, 0.825, 0.7186, 0.8117, 0.6921, 0.8157, 0.6671, 0.8243, 0.6714, 0.821, 0.6919, 0.6912, 0.6738, 0.6894, 0.6603, 0.7122, 0.6603, 0.7109, 0.6729, 0.6896, 0.716, 0.6929, 0.6913, 0.7095, 0.6897, 0.7137, 0.716, 0.9566, 0.5283, 0.938, 0.5307, 0.9384, 0.5107, 0.9531, 0.5088, 0.9241, 0.5302, 0.9141, 0.5292, 0.917, 0.5092, 0.9273, 0.5103, 0.938, 0.5307, 0.9241, 0.5302, 0.9273, 0.5103, 0.9384, 0.5107, 0.9574, 0.2729, 0.9672, 0.2721, 0.9701, 0.2921, 0.9599, 0.293, 0.7137, 0.716, 0.7095, 0.6897, 0.7189, 0.69, 0.7227, 0.7115, 0.8131, 0.7096, 0.8117, 0.6921, 0.821, 0.6919, 0.8223, 0.7074, 0.9701, 0.2921, 0.9811, 0.2919, 0.9793, 0.3137, 0.9703, 0.3137, 0.9531, 0.5088, 0.9384, 0.5107, 0.9369, 0.4889, 0.9489, 0.488, 0.9273, 0.5103, 0.917, 0.5092, 0.9196, 0.4883, 0.9278, 0.4887, 0.9384, 0.5107, 0.9273, 0.5103, 0.9278, 0.4887, 0.9369, 0.4889, 0.9672, 0.2721, 0.981, 0.272, 0.9811, 0.2919, 0.9701, 0.2921, 0.981, 0.272, 0.9996, 0.2746, 0.9958, 0.294, 0.9811, 0.2919, 0.9703, 0.3137, 0.9793, 0.3137, 0.9782, 0.3536, 0.9696, 0.3534, 0.9489, 0.488, 0.9369, 0.4889, 0.9368, 0.449, 0.9484, 0.4489, 0.9278, 0.4887, 0.9196, 0.4883, 0.9199, 0.449, 0.9281, 0.449, 0.9369, 0.4889, 0.9278, 0.4887, 0.9281, 0.449, 0.9368, 0.449, 0.9811, 0.2919, 0.9958, 0.294, 0.9913, 0.3147, 0.9793, 0.3137, 0.9599, 0.293, 0.9701, 0.2921, 0.9703, 0.3137, 0.9621, 0.3139, 0.9696, 0.3534, 0.9782, 0.3536, 0.974, 0.5305, 0.9653, 0.5303, 0.9484, 0.4489, 0.9368, 0.449, 0.9367, 0.272, 0.9484, 0.272, 0.9281, 0.449, 0.9199, 0.449, 0.9199, 0.272, 0.928, 0.272, 0.9368, 0.449, 0.9281, 0.449, 0.928, 0.272, 0.9367, 0.272, 0.9793, 0.3137, 0.9913, 0.3147, 0.99, 0.3539, 0.9782, 0.3536, 0.9621, 0.3139, 0.9703, 0.3137, 0.9696, 0.3534, 0.9616, 0.3532, 0.5681, 0.6265, 0.58, 0.6237, 0.5827, 0.6282, 0.5687, 0.6314, 0.559, 0.6256, 0.5681, 0.6265, 0.5687, 0.6314, 0.5589, 0.63, 0.5785, 0.6228, 0.5674, 0.6188, 0.5683, 0.614, 0.5816, 0.6187, 0.5584, 0.6194, 0.5501, 0.6211, 0.5487, 0.6167, 0.5585, 0.615, 0.9782, 0.3536, 0.99, 0.3539, 0.9858, 0.5308, 0.974, 0.5305, 0.9616, 0.3532, 0.9696, 0.3534, 0.9653, 0.5303, 0.9574, 0.5301, 0.5687, 0.6314, 0.5827, 0.6282, 0.5849, 0.6476, 0.5697, 0.6493, 0.5589, 0.63, 0.5687, 0.6314, 0.5697, 0.6493, 0.5574, 0.6491, 0.5816, 0.6187, 0.5683, 0.614, 0.5695, 0.5962, 0.5858, 0.5986, 0.5585, 0.615, 0.5487, 0.6167, 0.5469, 0.5971, 0.5574, 0.5962, 0.5508, 0.6237, 0.559, 0.6256, 0.5589, 0.63, 0.5492, 0.628, 0.5674, 0.6188, 0.5584, 0.6194, 0.5585, 0.615, 0.5683, 0.614, 0.7223, 0.241, 0.71, 0.242, 0.7074, 0.2313, 0.7221, 0.2296, 0.7558, 0.6288, 0.7729, 0.6253, 0.7789, 0.636, 0.7554, 0.6401, 0.7436, 0.6276, 0.7558, 0.6288, 0.7554, 0.6401, 0.7407, 0.6382, 0.7392, 0.245, 0.7223, 0.241, 0.7221, 0.2296, 0.7454, 0.2344, 0.5683, 0.614, 0.5585, 0.615, 0.5574, 0.5962, 0.5695, 0.5962, 0.5492, 0.628, 0.5589, 0.63, 0.5574, 0.6491, 0.5469, 0.6479, 0.7221, 0.2296, 0.7074, 0.2313, 0.7076, 0.2048, 0.7234, 0.206, 0.7554, 0.6401, 0.7789, 0.636, 0.7782, 0.6677, 0.7562, 0.6639, 0.7407, 0.6382, 0.7554, 0.6401, 0.7562, 0.6639, 0.7404, 0.6647, 0.7454, 0.2344, 0.7221, 0.2296, 0.7234, 0.206, 0.7454, 0.2026, 0.7328, 0.6242, 0.7436, 0.6276, 0.7407, 0.6382, 0.7279, 0.6362, 0.71, 0.242, 0.6989, 0.2452, 0.6943, 0.233, 0.7074, 0.2313, 0.7279, 0.6663, 0.7404, 0.6647, 0.7425, 0.6839, 0.7344, 0.686, 0.7562, 0.6639, 0.7782, 0.6677, 0.7687, 0.6872, 0.7539, 0.6829, 0.7404, 0.6647, 0.7562, 0.6639, 0.7539, 0.6829, 0.7425, 0.6839, 0.7454, 0.2026, 0.7234, 0.206, 0.7215, 0.187, 0.7364, 0.1828, 0.7074, 0.2313, 0.6943, 0.233, 0.6949, 0.2028, 0.7076, 0.2048, 0.7279, 0.6362, 0.7407, 0.6382, 0.7404, 0.6647, 0.7279, 0.6663, 0.7234, 0.206, 0.7076, 0.2048, 0.7101, 0.1856, 0.7215, 0.187, 0.7076, 0.2048, 0.6949, 0.2028, 0.7018, 0.1833, 0.7101, 0.1856, 0.2552, 0.5841, 0.2577, 0.5246, 0.334, 0.539, 0.3208, 0.5949, 0.2359, 0.738, 0.246, 0.6589, 0.3018, 0.6655, 0.2819, 0.7415, 0.2332, 0.7811, 0.2349, 0.7593, 0.3087, 0.7791, 0.3075, 0.8009, 0.05968, 0.163, 0.0626, 0.08807, 0.2368, 0.1187, 0.2327, 0.1949, 0.0685, 0.6601, 0.07802, 0.5844, 0.2552, 0.5841, 0.246, 0.6589, 0.0626, 0.08807, 0.06376, 0.00732, 0.2401, 0.03772, 0.2368, 0.1187, 0.0598, 0.7403, 0.0685, 0.6601, 0.246, 0.6589, 0.2359, 0.738, 0.8383, 0.7445, 0.84, 0.7663, 0.6651, 0.7832, 0.6634, 0.7614, 0.3063, 0.2711, 0.2996, 0.196, 0.383, 0.1521, 0.4044, 0.1864, 0.2996, 0.196, 0.2933, 0.1219, 0.362, 0.1175, 0.383, 0.1521, 0.2933, 0.1219, 0.2865, 0.04215, 0.3414, 0.07977, 0.362, 0.1175, 0.6634, 0.7614, 0.6651, 0.7832, 0.622, 0.8009, 0.6208, 0.7791, 0.246, 0.6589, 0.2552, 0.5841, 0.3208, 0.5949, 0.3018, 0.6655, 0.2368, 0.1187, 0.2401, 0.03772, 0.2865, 0.04215, 0.2933, 0.1219, 0.2327, 0.1949, 0.2368, 0.1187, 0.2933, 0.1219, 0.2996, 0.196, 0.2282, 0.2711, 0.2327, 0.1949, 0.2996, 0.196, 0.3063, 0.2711, 0.436, 0.7681, 0.4752, 0.7738, 0.4754, 0.7853, 0.4362, 0.7796, 0.4752, 0.7738, 0.515, 0.7737, 0.5152, 0.7853, 0.4754, 0.7853, 0.515, 0.7737, 0.5566, 0.7666, 0.5568, 0.7781, 0.5152, 0.7853, 0.3075, 0.8009, 0.3087, 0.7791, 0.436, 0.7681, 0.4362, 0.7796, 0.2819, 0.7415, 0.3018, 0.6655, 0.3719, 0.6834, 0.3467, 0.7173, 0.3208, 0.5949, 0.334, 0.539, 0.4245, 0.6234, 0.3978, 0.653, 0.6208, 0.7791, 0.622, 0.8009, 0.5568, 0.7781, 0.5566, 0.7666, 0.3018, 0.6655, 0.3208, 0.5949, 0.3978, 0.653, 0.3719, 0.6834, 0.3879, 0.3907, 0.3916, 0.4091, 0.3608, 0.4045, 0.3608, 0.4045, 0.3578, 0.3947, 0.3879, 0.3907, 0.358, 0.9014, 0.3459, 0.9232, 0.3336, 0.9217, 0.344, 0.8977, 0.2003, 0.9314, 0.193, 0.906, 0.205, 0.9027, 0.2123, 0.9286, 0.3459, 0.9232, 0.3225, 0.9404, 0.3139, 0.9366, 0.3336, 0.9217, 0.2952, 0.9561, 0.255, 0.9687, 0.2577, 0.9602, 0.2913, 0.9499, 0.255, 0.9687, 0.2085, 0.9607, 0.219, 0.9532, 0.2577, 0.9602, 0.3225, 0.9404, 0.2952, 0.9561, 0.2913, 0.9499, 0.3139, 0.9366, 0.1275, 0.8605, 0.1361, 0.8937, 0.1296, 0.8945, 0.1214, 0.8626, 0.1361, 0.8937, 0.1346, 0.9323, 0.128, 0.93, 0.1296, 0.8945, 0.1177, 0.8374, 0.1275, 0.8605, 0.1214, 0.8626, 0.112, 0.8402, 0.1346, 0.9323, 0.1177, 0.9531, 0.1118, 0.9476, 0.128, 0.93, 0.09033, 0.8018, 0.1068, 0.8179, 0.1022, 0.8214, 0.08622, 0.806, 0.1177, 0.9531, 0.09575, 0.9755, 0.09005, 0.9699, 0.1118, 0.9476, 0.2085, 0.9607, 0.2003, 0.9314, 0.2123, 0.9286, 0.219, 0.9532, 0.128, 0.93, 0.1118, 0.9476, 0.1003, 0.9354, 0.1157, 0.9213, 0.08622, 0.806, 0.1022, 0.8214, 0.09761, 0.834, 0.0778, 0.8199, 0.1118, 0.9476, 0.09005, 0.9699, 0.0778, 0.9576, 0.1003, 0.9354, 0.1022, 0.8214, 0.112, 0.8402, 0.1059, 0.8494, 0.09761, 0.834, 0.1214, 0.8626, 0.1296, 0.8945, 0.1192, 0.8914, 0.1135, 0.8664, 0.1296, 0.8945, 0.128, 0.93, 0.1157, 0.9213, 0.1192, 0.8914, 0.1068, 0.8179, 0.1177, 0.8374, 0.112, 0.8402, 0.1022, 0.8214, 0.7036, 0.4708, 0.7036, 0.4889, 0.6894, 0.4889, 0.6894, 0.4708, 0.7036, 0.5081, 0.7036, 0.5338, 0.6894, 0.5338, 0.6894, 0.5081, 0.7036, 0.5338, 0.7036, 0.5626, 0.6894, 0.5626, 0.6894, 0.5338, 0.7036, 0.4889, 0.7036, 0.5081, 0.6894, 0.5081, 0.6894, 0.4889, 0.7036, 0.5626, 0.7036, 0.5808, 0.6894, 0.5808, 0.6894, 0.5626, 0.7036, 0.4445, 0.7036, 0.4708, 0.6894, 0.4708, 0.6894, 0.4445, 0.112, 0.8402, 0.1214, 0.8626, 0.1135, 0.8664, 0.1059, 0.8494, 0.6488, 0.2517, 0.667, 0.2517, 0.6662, 0.2687, 0.6401, 0.2687, 0.6934, 0.1669, 0.6673, 0.1702, 0.6666, 0.1518, 0.6934, 0.147, 0.667, 0.2517, 0.6934, 0.2517, 0.6934, 0.2687, 0.6662, 0.2687, 0.6673, 0.1702, 0.655, 0.1835, 0.649, 0.1709, 0.6666, 0.1518, 0.6448, 0.1998, 0.6387, 0.2247, 0.6256, 0.2301, 0.6344, 0.1943, 0.6387, 0.2247, 0.6488, 0.2517, 0.6401, 0.2687, 0.6256, 0.2301, 0.7036, 0.5808, 0.7036, 0.6072, 0.6894, 0.6072, 0.6894, 0.5808, 0.02748, 0.8018, 0.05268, 0.8151, 0.04544, 0.8347, 0.02002, 0.823, 0.02859, 0.9399, 0.0004171, 0.9381, 0.001716, 0.9179, 0.02956, 0.9199, 0.05268, 0.8151, 0.06683, 0.8384, 0.05465, 0.851, 0.04544, 0.8347, 0.07629, 0.8656, 0.07697, 0.9037, 0.06188, 0.8956, 0.06089, 0.8697, 0.07697, 0.9037, 0.05583, 0.9399, 0.04806, 0.9207, 0.06188, 0.8956, 0.06683, 0.8384, 0.07629, 0.8656, 0.06089, 0.8697, 0.05465, 0.851, 0.655, 0.1835, 0.6448, 0.1998, 0.6344, 0.1943, 0.649, 0.1709, 0.06188, 0.8956, 0.04806, 0.9207, 0.03358, 0.8961, 0.0399, 0.8848, 0.05465, 0.851, 0.06089, 0.8697, 0.03923, 0.8732, 0.03622, 0.865, 0.04806, 0.9207, 0.02956, 0.9199, 0.02533, 0.8951, 0.03358, 0.8961, 0.02002, 0.823, 0.04544, 0.8347, 0.03199, 0.8577, 0.01193, 0.8511, 0.02956, 0.9199, 0.001716, 0.9179, 0.004292, 0.8925, 0.02533, 0.8951, 0.04544, 0.8347, 0.05465, 0.851, 0.03622, 0.865, 0.03199, 0.8577, 0.05583, 0.9399, 0.02859, 0.9399, 0.02956, 0.9199, 0.04806, 0.9207, 0.06089, 0.8697, 0.06188, 0.8956, 0.0399, 0.8848, 0.03923, 0.8732, 0.6915, 0.3326, 0.6768, 0.3598, 0.5886, 0.272, 0.6686, 0.04825, 0.7027, 0.04052, 0.6846, 0.1226, 0.78, 0.04368, 0.7591, 0.1462, 0.7027, 0.04052, 0.6494, 0.4022, 0.5886, 0.272, 0.6722, 0.3915, 0.6977, 0.0004171, 0.7197, 0.004912, 0.6686, 0.04825, 0.6686, 0.0485, 0.6686, 0.04825, 0.6441, 0.094, 0.5719, 0.3185, 0.549, 0.3184, 0.5423, 0.2832, 0.5574, 0.2822, 0.5786, 0.294, 0.5719, 0.3185, 0.5574, 0.2822, 0.5678, 0.2785, 0.5878, 0.2809, 0.5786, 0.294, 0.5678, 0.2785, 0.5801, 0.272, 0.549, 0.3184, 0.5274, 0.3185, 0.5234, 0.2834, 0.5423, 0.2832, 0.4585, 0.6179, 0.4561, 0.6022, 0.4668, 0.5962, 0.4737, 0.6088, 0.535, 0.6788, 0.52, 0.6741, 0.5322, 0.6397, 0.5461, 0.6438, 0.4742, 0.6564, 0.4563, 0.637, 0.4812, 0.6177, 0.4951, 0.625, 0.5274, 0.3185, 0.5016, 0.3184, 0.5041, 0.2834, 0.5234, 0.2834, 0.5016, 0.3184, 0.4866, 0.3179, 0.4901, 0.2828, 0.5041, 0.2834, 0.4949, 0.665, 0.4742, 0.6564, 0.4951, 0.625, 0.5132, 0.6327, 0.4813, 0.7007, 0.5111, 0.7007, 0.5071, 0.72, 0.4696, 0.7248, 0.448, 0.6566, 0.4674, 0.6724, 0.459, 0.6909, 0.4396, 0.6751, 0.5009, 0.3451, 0.5274, 0.3453, 0.5256, 0.3638, 0.4984, 0.3638, 0.5111, 0.7007, 0.5273, 0.7056, 0.5233, 0.7248, 0.5071, 0.72, 0.4674, 0.6724, 0.4813, 0.7007, 0.4696, 0.7248, 0.459, 0.6909, 0.5016, 0.3184, 0.5009, 0.3451, 0.4849, 0.3444, 0.4866, 0.3179, 0.535, 0.6788, 0.5273, 0.7056, 0.5111, 0.7007, 0.52, 0.6741, 0.4563, 0.637, 0.4585, 0.6179, 0.4737, 0.6088, 0.4812, 0.6177, 0.52, 0.6741, 0.4949, 0.665, 0.5132, 0.6327, 0.5322, 0.6397, 0.4849, 0.3444, 0.5009, 0.3451, 0.4984, 0.3638, 0.4823, 0.363, 0.2952, 0.9669, 0.2473, 0.9813, 0.255, 0.9687, 0.2952, 0.9561, 0.689, 0.9301, 0.6996, 0.965, 0.652, 0.9712, 0.6543, 0.9406, 0.6996, 0.965, 0.7137, 0.9731, 0.7119, 0.9893, 0.6979, 0.9812, 0.4984, 0.3638, 0.5256, 0.3638, 0.5194, 0.4091, 0.4854, 0.4094, 0.3684, 0.9055, 0.3556, 0.9272, 0.3459, 0.9232, 0.358, 0.9014, 0.1919, 0.9711, 0.1812, 0.9362, 0.2003, 0.9314, 0.2085, 0.9607, 0.3556, 0.9272, 0.328, 0.9486, 0.3225, 0.9404, 0.3459, 0.9232, 0.6543, 0.9406, 0.652, 0.9712, 0.6028, 0.9714, 0.606, 0.9436, 0.2473, 0.9813, 0.1919, 0.9711, 0.2085, 0.9607, 0.255, 0.9687, 0.4984, 0.3638, 0.4854, 0.4094, 0.4691, 0.4086, 0.4823, 0.3632, 0.606, 0.9436, 0.6028, 0.9714, 0.545, 0.966, 0.5577, 0.9208, 0.1812, 0.9362, 0.1742, 0.9114, 0.193, 0.906, 0.2003, 0.9314, 0.4925, 0.3489, 0.4984, 0.3638, 0.4823, 0.3632, 0.4764, 0.3482, 0.545, 0.966, 0.5323, 0.9819, 0.5118, 0.9684, 0.522, 0.9531, 0.0004171, 0.384, 0.05291, 0.3786, 0.07843, 0.3954, 0.5577, 0.9208, 0.545, 0.966, 0.522, 0.9531, 0.5334, 0.9242, 0.4534, 0.5266, 0.4741, 0.5188, 0.4783, 0.5501, 0.4577, 0.5497, 0.5609, 0.5294, 0.5847, 0.5249, 0.5878, 0.5404, 0.5458, 0.5492, 0.4783, 0.5501, 0.5247, 0.5374, 0.499, 0.5669, 0.4751, 0.5707, 0.5247, 0.5374, 0.5609, 0.5294, 0.5458, 0.5492, 0.499, 0.5669, 0.4577, 0.5497, 0.4783, 0.5501, 0.4751, 0.5707, 0.463, 0.5656, 0.522, 0.9531, 0.5118, 0.9684, 0.5031, 0.9517, 0.5108, 0.9408, 0.9066, 0.2188, 0.8915, 0.2188, 0.8915, 0.1624, 0.9066, 0.1625, 0.9555, 0.2187, 0.9351, 0.2188, 0.935, 0.1625, 0.9553, 0.1625, 0.9186, 0.2188, 0.9066, 0.2188, 0.9066, 0.1625, 0.9186, 0.1625, 0.9915, 0.2186, 0.9763, 0.2187, 0.9762, 0.1624, 0.9913, 0.1623, 0.6616, 0.6594, 0.6452, 0.6595, 0.6452, 0.6032, 0.6615, 0.6032, 0.9763, 0.2187, 0.9555, 0.2187, 0.9553, 0.1625, 0.9762, 0.1624, 0.6038, 0.6595, 0.5886, 0.6595, 0.5887, 0.603, 0.6039, 0.6031, 0.6452, 0.6595, 0.6247, 0.6595, 0.6248, 0.6032, 0.6452, 0.6032, 0.6886, 0.6594, 0.6736, 0.6594, 0.6735, 0.6032, 0.6884, 0.6032, 0.6247, 0.6595, 0.6038, 0.6595, 0.6039, 0.6031, 0.6248, 0.6032, 0.9351, 0.2188, 0.9186, 0.2188, 0.9186, 0.1625, 0.935, 0.1625, 0.6736, 0.6594, 0.6616, 0.6594, 0.6615, 0.6032, 0.6735, 0.6032, 0.9913, 0.1623, 0.9762, 0.1624, 0.9759, 0.1115, 0.991, 0.1113, 0.6039, 0.6031, 0.5887, 0.603, 0.5891, 0.5517, 0.6043, 0.552, 0.991, 0.1113, 0.9759, 0.1115, 0.9751, 0.05266, 0.9895, 0.05161, 0.6043, 0.552, 0.5891, 0.5517, 0.5913, 0.4904, 0.6067, 0.4921, 0.9895, 0.05161, 0.9751, 0.05266, 0.9705, 0.01469, 0.9839, 0.01011, 0.6067, 0.4921, 0.5913, 0.4904, 0.5992, 0.4479, 0.6119, 0.4533, 0.4441, 0.2662, 0.4292, 0.2632, 0.4338, 0.2484, 0.4456, 0.251, 0.4922, 0.2567, 0.4807, 0.2619, 0.4757, 0.2488, 0.4861, 0.2429, 0.5886, 0.6721, 0.5996, 0.6667, 0.6052, 0.6792, 0.595, 0.6852, 0.6614, 0.665, 0.6758, 0.6721, 0.6664, 0.6888, 0.6555, 0.6806, 0.4185, 0.2589, 0.4052, 0.2514, 0.4146, 0.2361, 0.4256, 0.2442, 0.6086, 0.6632, 0.6225, 0.6603, 0.624, 0.6749, 0.6127, 0.6763, 0.4807, 0.2619, 0.4628, 0.2662, 0.4608, 0.2515, 0.4757, 0.2488, 0.5996, 0.6667, 0.6086, 0.6632, 0.6127, 0.6763, 0.6052, 0.6792, 0.4292, 0.2632, 0.4185, 0.2589, 0.4256, 0.2442, 0.4338, 0.2484, 0.6225, 0.6603, 0.6414, 0.6603, 0.6394, 0.6759, 0.624, 0.6749, 0.6414, 0.6603, 0.6614, 0.665, 0.6555, 0.6806, 0.6394, 0.6759, 0.07843, 0.3954, 0.05291, 0.3786, 0.255, 0.3836, 0.2703, 0.4044, 0.05291, 0.3786, 0.05634, 0.323, 0.262, 0.3311, 0.255, 0.3836, 0.4638, 0.5725, 0.463, 0.5656, 0.4751, 0.5707, 0.05634, 0.323, 0.05815, 0.272, 0.2704, 0.2795, 0.262, 0.3311, 0.5031, 0.9517, 0.5002, 0.9447, 0.5108, 0.9408, 0.4751, 0.5707, 0.499, 0.5669, 0.4631, 0.5953, 0.4638, 0.5725, 0.5358, 0.2089, 0.5541, 0.2042, 0.5664, 0.2391, 0.5416, 0.2497, 0.02263, 0.04377, 0.004783, 0.0399, 0.008974, 0.0004171, 0.03218, 0.01106, 0.539, 0.05065, 0.5221, 0.05175, 0.5221, 0.01327, 0.5446, 0.0182, 0.5323, 0.9819, 0.545, 0.966, 0.5481, 0.9843, 0.5364, 0.9973, 0.4741, 0.5188, 0.4534, 0.5266, 0.4396, 0.518, 0.4558, 0.5105, 0.00042, 0.2275, 0.0238, 0.2261, 0.0532, 0.2372, 0.5416, 0.2497, 0.5664, 0.2391, 0.6155, 0.2464, 0.03218, 0.01106, 0.008974, 0.0004171, 0.06376, 0.00732, 0.0004171, 0.19, 0.01689, 0.1911, 0.0238, 0.2261, 0.00042, 0.2275, 0.002084, 0.7475, 0.06002, 0.7423, 0.05835, 0.7641, 0.0004171, 0.7693, 0.8621, 0.6871, 0.8845, 0.6138, 0.9088, 0.6148, 0.8814, 0.6975, 0.8383, 0.7445, 0.8967, 0.7547, 0.8984, 0.7765, 0.84, 0.7663, 0.5446, 0.0182, 0.5221, 0.01327, 0.6247, 0.0004171, 0.4052, 0.004923, 0.5212, 0.0004171, 0.5143, 0.07629, 0.4409, 0.07106, 0.02339, 0.5246, 0.0812, 0.5252, 0.07802, 0.5844, 0.01899, 0.5841, 0.4467, 0.1411, 0.5049, 0.1513, 0.491, 0.2301, 0.4052, 0.2152, 0.008788, 0.6588, 0.0685, 0.6601, 0.0598, 0.7403, 0.0004171, 0.7385, 0.8621, 0.3901, 0.8647, 0.274, 0.8865, 0.272, 0.8839, 0.3881, 0.6298, 0.4522, 0.6456, 0.4532, 0.6456, 0.4565, 0.6293, 0.4557, 0.6456, 0.4532, 0.6583, 0.4526, 0.6588, 0.4563, 0.6456, 0.4565, 0.9243, 0.01063, 0.937, 0.01206, 0.9367, 0.01535, 0.9236, 0.01422, 0.6583, 0.4526, 0.6679, 0.4509, 0.6689, 0.4548, 0.6588, 0.4563, 0.6014, 0.4445, 0.6131, 0.4495, 0.6119, 0.4533, 0.5992, 0.4479, 0.9696, 0.0108, 0.9818, 0.0065, 0.9839, 0.01011, 0.9705, 0.01469, 0.9148, 0.008345, 0.9243, 0.01063, 0.9236, 0.01422, 0.9135, 0.01215, 0.9022, 0.004108, 0.9148, 0.008345, 0.9135, 0.01215, 0.8999, 0.007879, 0.6679, 0.4509, 0.6808, 0.4472, 0.6829, 0.4512, 0.6689, 0.4548, 0.6131, 0.4495, 0.6298, 0.4522, 0.6293, 0.4557, 0.6119, 0.4533, 0.9528, 0.01216, 0.9696, 0.0108, 0.9705, 0.01469, 0.9531, 0.01572, 0.595, 0.6852, 0.6052, 0.6792, 0.6079, 0.6852, 0.6002, 0.6903, 0.4608, 0.2515, 0.4456, 0.251, 0.4471, 0.2447, 0.4599, 0.245, 0.6555, 0.6806, 0.6664, 0.6888, 0.6598, 0.6944, 0.6513, 0.6874, 0.4256, 0.2442, 0.4146, 0.2361, 0.4213, 0.2309, 0.4295, 0.2379, 0.6127, 0.6763, 0.624, 0.6749, 0.6247, 0.6811, 0.6148, 0.6828, 0.4757, 0.2488, 0.4608, 0.2515, 0.4599, 0.245, 0.4727, 0.2422, 0.6052, 0.6792, 0.6127, 0.6763, 0.6148, 0.6828, 0.6079, 0.6852, 0.4338, 0.2484, 0.4256, 0.2442, 0.4295, 0.2379, 0.4368, 0.2415, 0.6394, 0.6759, 0.6555, 0.6806, 0.6513, 0.6874, 0.6376, 0.6826, 0.4456, 0.251, 0.4338, 0.2484, 0.4368, 0.2415, 0.4471, 0.2447, 0.795, 0.2722, 0.8045, 0.2721, 0.8079, 0.6043, 0.7979, 0.6101, 0.7517, 0.272, 0.7657, 0.272, 0.7647, 0.6006, 0.7535, 0.6018, 0.8509, 0.272, 0.8613, 0.2722, 0.8567, 0.6124, 0.847, 0.6061, 0.7842, 0.2721, 0.7942, 0.2722, 0.7902, 0.6099, 0.7803, 0.6042, 0.812, 0.272, 0.8229, 0.272, 0.8236, 0.6009, 0.8148, 0.6016, 0.7372, 0.2721, 0.7517, 0.272, 0.7535, 0.6018, 0.7412, 0.6056, 0.8045, 0.2721, 0.812, 0.272, 0.8148, 0.6016, 0.8079, 0.6043, 0.7765, 0.272, 0.7842, 0.2721, 0.7803, 0.6042, 0.7735, 0.6014, 0.8368, 0.272, 0.8509, 0.272, 0.847, 0.6061, 0.8348, 0.6022, 0.7657, 0.272, 0.7765, 0.272, 0.7735, 0.6014, 0.7647, 0.6006, 0.8217, 0.6094, 0.8181, 0.6235, 0.7979, 0.6101, 0.8079, 0.6043, 0.7701, 0.6233, 0.7666, 0.6092, 0.7803, 0.6042, 0.7902, 0.6099, 0.8376, 0.6083, 0.8422, 0.6232, 0.8181, 0.6235, 0.8217, 0.6094, 0.7459, 0.6229, 0.7507, 0.6079, 0.7666, 0.6092, 0.7701, 0.6233, 0.847, 0.6061, 0.8567, 0.6124, 0.8422, 0.6232, 0.8376, 0.6083, 0.7314, 0.6119, 0.7412, 0.6056, 0.7507, 0.6079, 0.7459, 0.6229, 0.7215, 0.187, 0.7101, 0.1856, 0.7171, 0.147, 0.7344, 0.686, 0.7425, 0.6839, 0.7488, 0.7225, 0.7539, 0.6829, 0.7687, 0.6872, 0.7488, 0.7225, 0.7425, 0.6839, 0.7539, 0.6829, 0.7488, 0.7225, 0.7101, 0.1856, 0.7018, 0.1833, 0.7171, 0.147, 0.7364, 0.1828, 0.7215, 0.187, 0.7171, 0.147, 0.328, 0.9486, 0.2952, 0.9669, 0.2952, 0.9561, 0.3225, 0.9404, 0.03358, 0.8961, 0.02533, 0.8951, 0.006941, 0.8733, 0.01193, 0.8511, 0.03199, 0.8577, 0.006941, 0.8733, 0.02533, 0.8951, 0.004292, 0.8925, 0.006941, 0.8733, 0.03199, 0.8577, 0.03622, 0.865, 0.006941, 0.8733, 0.03923, 0.8732, 0.0399, 0.8848, 0.006941, 0.8733, 0.0399, 0.8848, 0.03358, 0.8961, 0.006941, 0.8733, 0.03622, 0.865, 0.03923, 0.8732, 0.006941, 0.8733, 0.669, 0.01435, 0.6977, 0.0004171, 0.6686, 0.0485, 0.6256, 0.03422, 0.669, 0.01435, 0.6686, 0.0485, 0.727, 0.3268, 0.7102, 0.3454, 0.6666, 0.272, 0.7197, 0.004912, 0.7662, 0.0004171, 0.7027, 0.04052, 0.02043, 0.409, 0.0004171, 0.384, 0.07843, 0.3954])
me_cube.materials.append(mat_bulkblastermat)
me_cube.use_remesh_preserve_volume = False
me_cube.use_remesh_preserve_attributes = False
me_cube.use_mirror_vertex_groups = False
me_cube.update()

# ---- objects
ob_cube = bpy.data.objects.new('Cube', me_cube)

# ---- transforms, parenting, visibility, modifiers, constraints
ob_cube.location = (0.0, 0.0, 0.0)
ob_cube.rotation_euler = (1.571, -0.0, 0.0)
ob_cube.lock_rotations_4d = False
ob_cube.empty_display_type = 'ARROWS'
ob_cube.lineart.crease_threshold = 0.0
_m = ob_cube.modifiers.new('Mirror', 'MIRROR')
_m.use_clip = True

# ---- collection membership
col_collection_1.objects.link(ob_cube)

# ---- scene / render settings (as saved in the file)
scene.frame_start = 1; scene.frame_end = 250; scene.frame_set(1)
scene.render.engine = 'CYCLES'
scene.render.resolution_percentage = 50
scene.render.dither_intensity = 0.0
scene.cycles.use_denoising = False
scene.cycles.samples = 10
scene.cycles.sampling_pattern = 'TABULATED_SOBOL'
scene.cycles.light_sampling_threshold = 0.0
scene.cycles.use_adaptive_sampling = False
scene.cycles.use_light_tree = False
scene.cycles.blur_glossy = 0.0
scene.cycles.pixel_filter_type = 'GAUSSIAN'
scene.cycles.sample_clamp_indirect = 0.0
scene.view_settings.view_transform = 'Standard'
bpy.context.view_layer.update()

# ---- added for rendering (the .blend has no active camera and no usable light): camera, sun
cam_auto = bpy.data.cameras.new('AutoCamera')
cam_auto.lens = 50.0
cam_auto.sensor_width = 36.0
cam_auto.clip_end = 1000.0
ob_auto_camera = bpy.data.objects.new('AutoCamera', cam_auto)
scene.collection.objects.link(ob_auto_camera)
ob_auto_camera.location = (8.287, -9.83004, 7.88558)
ob_auto_camera.rotation_euler = (1.09748, -7.21219e-08, 0.694738)
scene.camera = ob_auto_camera
light_auto_sun = bpy.data.lights.new('AutoSun', 'SUN')
light_auto_sun.energy = 3.0
light_auto_sun.angle = 0.0523599
ob_auto_sun = bpy.data.objects.new('AutoSun', light_auto_sun)
scene.collection.objects.link(ob_auto_sun)
ob_auto_sun.rotation_euler = (0.872665, 0.174533, 0.523599)
bpy.context.view_layer.update()

